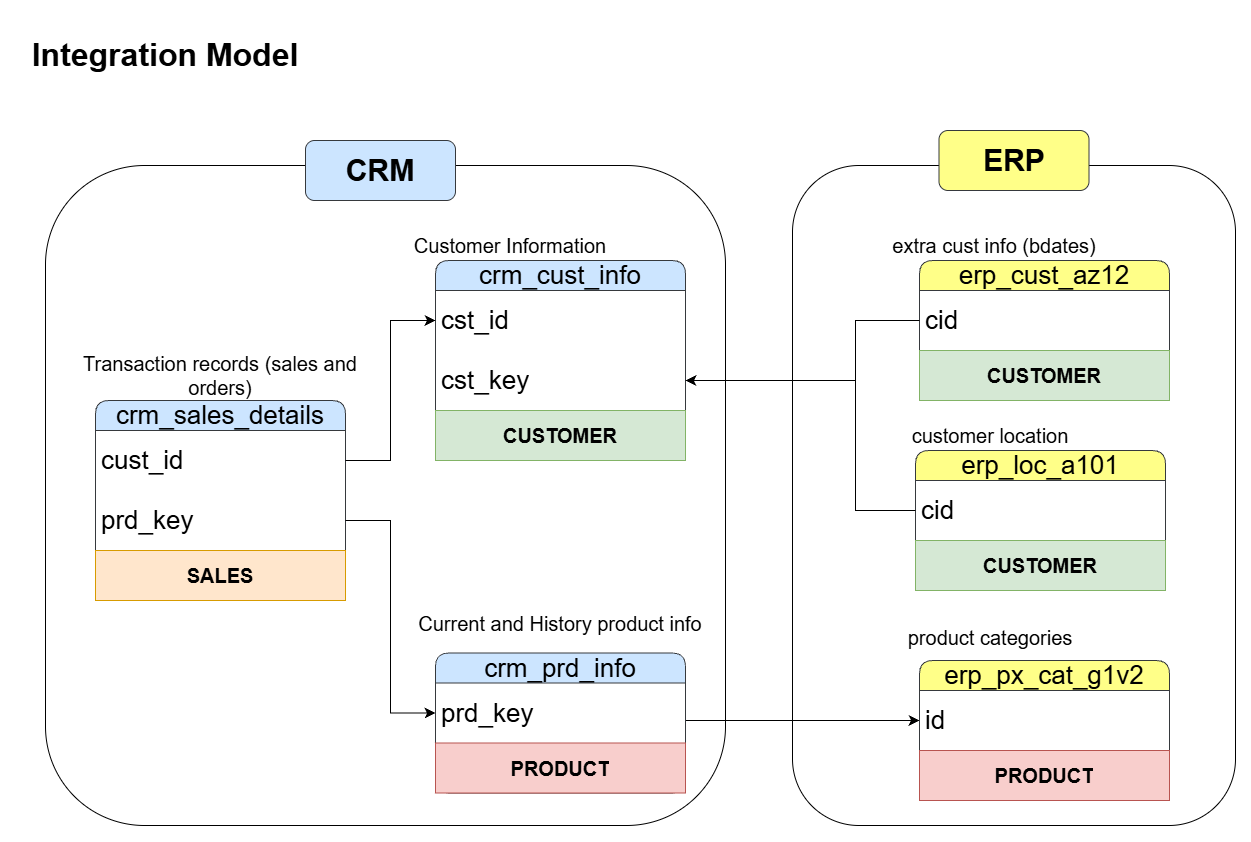

The diagram above was exported from draw.io. Its source (the exported page's mxGraphModel, read from the mxfile embedded in the PNG):
<mxGraphModel dx="3219" dy="2219" grid="1" gridSize="10" guides="1" tooltips="1" connect="1" arrows="1" fold="1" page="1" pageScale="1" pageWidth="827" pageHeight="1169" math="0" shadow="0">
  <root>
    <mxCell id="0" />
    <mxCell id="1" parent="0" />
    <mxCell id="5HUVG6yyfLnMOiNhd0H0-34" parent="1" style="rounded=1;whiteSpace=wrap;html=1;fillColor=none;" value="" vertex="1">
      <mxGeometry height="660" width="680" x="80" y="215" as="geometry" />
    </mxCell>
    <mxCell id="5HUVG6yyfLnMOiNhd0H0-37" parent="1" style="rounded=1;whiteSpace=wrap;html=1;fillColor=none;" value="" vertex="1">
      <mxGeometry height="660" width="443" x="827" y="215" as="geometry" />
    </mxCell>
    <mxCell id="5HUVG6yyfLnMOiNhd0H0-1" parent="1" style="text;html=1;whiteSpace=wrap;strokeColor=none;fillColor=none;align=center;verticalAlign=middle;rounded=0;fontSize=16;" value="&lt;h1&gt;Integration Model&lt;/h1&gt;" vertex="1">
      <mxGeometry height="30" width="300" x="50" y="90" as="geometry" />
    </mxCell>
    <mxCell id="5HUVG6yyfLnMOiNhd0H0-2" parent="1" style="swimlane;fontStyle=0;childLayout=stackLayout;horizontal=1;startSize=30;horizontalStack=0;resizeParent=1;resizeParentMax=0;resizeLast=0;collapsible=1;marginBottom=0;whiteSpace=wrap;html=1;fillColor=#cce5ff;strokeColor=#36393d;fontSize=26;rounded=1;roundedPerimeter=1;" value="&lt;font&gt;crm_cust_info&lt;/font&gt;" vertex="1">
      <mxGeometry height="200" width="250" x="470" y="310" as="geometry" />
    </mxCell>
    <mxCell id="5HUVG6yyfLnMOiNhd0H0-3" parent="5HUVG6yyfLnMOiNhd0H0-2" style="text;strokeColor=none;fillColor=none;align=left;verticalAlign=middle;spacingLeft=4;spacingRight=4;overflow=hidden;points=[[0,0.5],[1,0.5]];portConstraint=eastwest;rotatable=0;whiteSpace=wrap;html=1;fontSize=26;" value="cst_id" vertex="1">
      <mxGeometry height="60" width="250" y="30" as="geometry" />
    </mxCell>
    <mxCell id="5HUVG6yyfLnMOiNhd0H0-23" parent="5HUVG6yyfLnMOiNhd0H0-2" style="text;strokeColor=none;fillColor=none;align=left;verticalAlign=middle;spacingLeft=4;spacingRight=4;overflow=hidden;points=[[0,0.5],[1,0.5]];portConstraint=eastwest;rotatable=0;whiteSpace=wrap;html=1;fontSize=26;" value="cst_key" vertex="1">
      <mxGeometry height="60" width="250" y="90" as="geometry" />
    </mxCell>
    <mxCell id="-h-ZSa4zW3w2vdh3oTrh-9" parent="5HUVG6yyfLnMOiNhd0H0-2" style="text;html=1;strokeColor=#82b366;fillColor=#d5e8d4;align=center;verticalAlign=middle;whiteSpace=wrap;overflow=hidden;" value="&lt;span style=&quot;font-size: 20px;&quot;&gt;&lt;b&gt;CUSTOMER&lt;/b&gt;&lt;/span&gt;" vertex="1">
      <mxGeometry height="50" width="250" y="150" as="geometry" />
    </mxCell>
    <mxCell id="5HUVG6yyfLnMOiNhd0H0-6" parent="1" style="text;html=1;whiteSpace=wrap;strokeColor=none;fillColor=none;align=center;verticalAlign=middle;rounded=0;fontSize=16;" value="&lt;font style=&quot;font-size: 20px;&quot;&gt;Customer Information&lt;/font&gt;" vertex="1">
      <mxGeometry height="30" width="210" x="440" y="280" as="geometry" />
    </mxCell>
    <mxCell id="5HUVG6yyfLnMOiNhd0H0-9" parent="1" style="text;html=1;whiteSpace=wrap;strokeColor=none;fillColor=none;align=center;verticalAlign=middle;rounded=0;fontSize=16;" value="&lt;font style=&quot;font-size: 20px;&quot;&gt;Current and History product info&lt;/font&gt;" vertex="1">
      <mxGeometry height="30" width="300" x="445" y="657.5" as="geometry" />
    </mxCell>
    <mxCell id="5HUVG6yyfLnMOiNhd0H0-33" edge="1" parent="1" source="5HUVG6yyfLnMOiNhd0H0-11" style="edgeStyle=orthogonalEdgeStyle;rounded=0;orthogonalLoop=1;jettySize=auto;html=1;entryX=0;entryY=0.5;entryDx=0;entryDy=0;fontSize=12;startSize=8;endSize=8;" target="5HUVG6yyfLnMOiNhd0H0-31">
      <mxGeometry relative="1" as="geometry">
        <Array as="points">
          <mxPoint x="790" y="770" />
          <mxPoint x="790" y="770" />
        </Array>
      </mxGeometry>
    </mxCell>
    <mxCell id="5HUVG6yyfLnMOiNhd0H0-11" parent="1" style="swimlane;fontStyle=0;childLayout=stackLayout;horizontal=1;startSize=30;horizontalStack=0;resizeParent=1;resizeParentMax=0;resizeLast=0;collapsible=1;marginBottom=0;whiteSpace=wrap;html=1;fillColor=#cce5ff;strokeColor=#36393d;fontSize=26;rounded=1;roundedPerimeter=1;" value="&lt;font&gt;crm_prd_info&lt;/font&gt;" vertex="1">
      <mxGeometry height="140" width="250" x="470" y="702.5" as="geometry" />
    </mxCell>
    <mxCell id="5HUVG6yyfLnMOiNhd0H0-12" parent="5HUVG6yyfLnMOiNhd0H0-11" style="text;strokeColor=none;fillColor=none;align=left;verticalAlign=middle;spacingLeft=4;spacingRight=4;overflow=hidden;points=[[0,0.5],[1,0.5]];portConstraint=eastwest;rotatable=0;whiteSpace=wrap;html=1;fontSize=26;" value="prd_key" vertex="1">
      <mxGeometry height="60" width="250" y="30" as="geometry" />
    </mxCell>
    <mxCell id="-h-ZSa4zW3w2vdh3oTrh-2" parent="5HUVG6yyfLnMOiNhd0H0-11" style="text;html=1;strokeColor=#b85450;fillColor=#f8cecc;align=center;verticalAlign=middle;whiteSpace=wrap;overflow=hidden;" value="&lt;span style=&quot;font-size: 20px;&quot;&gt;&lt;b&gt;PRODUCT&lt;/b&gt;&lt;/span&gt;" vertex="1">
      <mxGeometry height="50" width="250" y="90" as="geometry" />
    </mxCell>
    <mxCell id="5HUVG6yyfLnMOiNhd0H0-13" parent="1" style="text;html=1;whiteSpace=wrap;strokeColor=none;fillColor=none;align=center;verticalAlign=middle;rounded=0;fontSize=16;" value="&lt;font style=&quot;font-size: 20px;&quot;&gt;Transaction records (sales and orders)&lt;/font&gt;" vertex="1">
      <mxGeometry height="30" width="300" x="105" y="410" as="geometry" />
    </mxCell>
    <mxCell id="5HUVG6yyfLnMOiNhd0H0-14" parent="1" style="swimlane;fontStyle=0;childLayout=stackLayout;horizontal=1;startSize=30;horizontalStack=0;resizeParent=1;resizeParentMax=0;resizeLast=0;collapsible=1;marginBottom=0;whiteSpace=wrap;html=1;fillColor=#cce5ff;strokeColor=#36393d;fontSize=26;rounded=1;roundedPerimeter=1;" value="&lt;font&gt;crm_sales_details&lt;/font&gt;" vertex="1">
      <mxGeometry height="200" width="250" x="130" y="450" as="geometry" />
    </mxCell>
    <mxCell id="5HUVG6yyfLnMOiNhd0H0-15" parent="5HUVG6yyfLnMOiNhd0H0-14" style="text;strokeColor=none;fillColor=none;align=left;verticalAlign=middle;spacingLeft=4;spacingRight=4;overflow=hidden;points=[[0,0.5],[1,0.5]];portConstraint=eastwest;rotatable=0;whiteSpace=wrap;html=1;fontSize=26;" value="cust_id" vertex="1">
      <mxGeometry height="60" width="250" y="30" as="geometry" />
    </mxCell>
    <mxCell id="5HUVG6yyfLnMOiNhd0H0-17" parent="5HUVG6yyfLnMOiNhd0H0-14" style="text;strokeColor=none;fillColor=none;align=left;verticalAlign=middle;spacingLeft=4;spacingRight=4;overflow=hidden;points=[[0,0.5],[1,0.5]];portConstraint=eastwest;rotatable=0;whiteSpace=wrap;html=1;fontSize=26;" value="prd_key" vertex="1">
      <mxGeometry height="60" width="250" y="90" as="geometry" />
    </mxCell>
    <mxCell id="-h-ZSa4zW3w2vdh3oTrh-1" parent="5HUVG6yyfLnMOiNhd0H0-14" style="text;html=1;strokeColor=#d79b00;fillColor=#ffe6cc;align=center;verticalAlign=middle;whiteSpace=wrap;overflow=hidden;" value="&lt;span style=&quot;font-size: 20px;&quot;&gt;&lt;b&gt;SALES&lt;/b&gt;&lt;/span&gt;" vertex="1">
      <mxGeometry height="50" width="250" y="150" as="geometry" />
    </mxCell>
    <mxCell id="5HUVG6yyfLnMOiNhd0H0-18" edge="1" parent="1" source="5HUVG6yyfLnMOiNhd0H0-17" style="edgeStyle=orthogonalEdgeStyle;rounded=0;orthogonalLoop=1;jettySize=auto;html=1;entryX=0;entryY=0.5;entryDx=0;entryDy=0;fontSize=12;startSize=8;endSize=8;" target="5HUVG6yyfLnMOiNhd0H0-12">
      <mxGeometry relative="1" as="geometry" />
    </mxCell>
    <mxCell id="5HUVG6yyfLnMOiNhd0H0-19" edge="1" parent="1" source="5HUVG6yyfLnMOiNhd0H0-15" style="edgeStyle=orthogonalEdgeStyle;rounded=0;orthogonalLoop=1;jettySize=auto;html=1;entryX=0;entryY=0.5;entryDx=0;entryDy=0;fontSize=12;startSize=8;endSize=8;" target="5HUVG6yyfLnMOiNhd0H0-3">
      <mxGeometry relative="1" as="geometry" />
    </mxCell>
    <mxCell id="5HUVG6yyfLnMOiNhd0H0-20" parent="1" style="swimlane;fontStyle=0;childLayout=stackLayout;horizontal=1;startSize=30;horizontalStack=0;resizeParent=1;resizeParentMax=0;resizeLast=0;collapsible=1;marginBottom=0;whiteSpace=wrap;html=1;fillColor=#ffff88;strokeColor=#36393d;fontSize=26;rounded=1;roundedPerimeter=1;" value="&lt;font&gt;erp_cust_az12&lt;/font&gt;" vertex="1">
      <mxGeometry height="140" width="250" x="954" y="310" as="geometry" />
    </mxCell>
    <mxCell id="5HUVG6yyfLnMOiNhd0H0-21" parent="5HUVG6yyfLnMOiNhd0H0-20" style="text;strokeColor=none;fillColor=none;align=left;verticalAlign=middle;spacingLeft=4;spacingRight=4;overflow=hidden;points=[[0,0.5],[1,0.5]];portConstraint=eastwest;rotatable=0;whiteSpace=wrap;html=1;fontSize=26;" value="cid" vertex="1">
      <mxGeometry height="60" width="250" y="30" as="geometry" />
    </mxCell>
    <mxCell id="-h-ZSa4zW3w2vdh3oTrh-10" parent="5HUVG6yyfLnMOiNhd0H0-20" style="text;html=1;strokeColor=#82b366;fillColor=#d5e8d4;align=center;verticalAlign=middle;whiteSpace=wrap;overflow=hidden;" value="&lt;span style=&quot;font-size: 20px;&quot;&gt;&lt;b&gt;CUSTOMER&lt;/b&gt;&lt;/span&gt;" vertex="1">
      <mxGeometry height="50" width="250" y="90" as="geometry" />
    </mxCell>
    <mxCell id="5HUVG6yyfLnMOiNhd0H0-22" parent="1" style="text;html=1;whiteSpace=wrap;strokeColor=none;fillColor=none;align=center;verticalAlign=middle;rounded=0;fontSize=16;" value="&lt;font style=&quot;font-size: 20px;&quot;&gt;extra cust info (bdates)&lt;/font&gt;" vertex="1">
      <mxGeometry height="30" width="210" x="924" y="280" as="geometry" />
    </mxCell>
    <mxCell id="5HUVG6yyfLnMOiNhd0H0-26" parent="1" style="swimlane;fontStyle=0;childLayout=stackLayout;horizontal=1;startSize=30;horizontalStack=0;resizeParent=1;resizeParentMax=0;resizeLast=0;collapsible=1;marginBottom=0;whiteSpace=wrap;html=1;fillColor=#ffff88;strokeColor=#36393d;fontSize=26;rounded=1;roundedPerimeter=1;" value="&lt;font&gt;erp_loc_a101&lt;/font&gt;" vertex="1">
      <mxGeometry height="140" width="250" x="950" y="500" as="geometry" />
    </mxCell>
    <mxCell id="5HUVG6yyfLnMOiNhd0H0-27" parent="5HUVG6yyfLnMOiNhd0H0-26" style="text;strokeColor=none;fillColor=none;align=left;verticalAlign=middle;spacingLeft=4;spacingRight=4;overflow=hidden;points=[[0,0.5],[1,0.5]];portConstraint=eastwest;rotatable=0;whiteSpace=wrap;html=1;fontSize=26;" value="cid" vertex="1">
      <mxGeometry height="60" width="250" y="30" as="geometry" />
    </mxCell>
    <mxCell id="-h-ZSa4zW3w2vdh3oTrh-11" parent="5HUVG6yyfLnMOiNhd0H0-26" style="text;html=1;strokeColor=#82b366;fillColor=#d5e8d4;align=center;verticalAlign=middle;whiteSpace=wrap;overflow=hidden;" value="&lt;span style=&quot;font-size: 20px;&quot;&gt;&lt;b&gt;CUSTOMER&lt;/b&gt;&lt;/span&gt;" vertex="1">
      <mxGeometry height="50" width="250" y="90" as="geometry" />
    </mxCell>
    <mxCell id="5HUVG6yyfLnMOiNhd0H0-28" parent="1" style="text;html=1;whiteSpace=wrap;strokeColor=none;fillColor=none;align=center;verticalAlign=middle;rounded=0;fontSize=16;" value="&lt;font style=&quot;font-size: 20px;&quot;&gt;customer location&lt;/font&gt;" vertex="1">
      <mxGeometry height="30" width="210" x="920" y="470" as="geometry" />
    </mxCell>
    <mxCell id="5HUVG6yyfLnMOiNhd0H0-30" parent="1" style="swimlane;fontStyle=0;childLayout=stackLayout;horizontal=1;startSize=30;horizontalStack=0;resizeParent=1;resizeParentMax=0;resizeLast=0;collapsible=1;marginBottom=0;whiteSpace=wrap;html=1;fillColor=#ffff88;strokeColor=#36393d;fontSize=26;rounded=1;roundedPerimeter=1;" value="&lt;font&gt;erp_px_cat_g1v2&lt;/font&gt;" vertex="1">
      <mxGeometry height="140" width="250" x="954" y="710" as="geometry" />
    </mxCell>
    <mxCell id="5HUVG6yyfLnMOiNhd0H0-31" parent="5HUVG6yyfLnMOiNhd0H0-30" style="text;strokeColor=none;fillColor=none;align=left;verticalAlign=middle;spacingLeft=4;spacingRight=4;overflow=hidden;points=[[0,0.5],[1,0.5]];portConstraint=eastwest;rotatable=0;whiteSpace=wrap;html=1;fontSize=26;" value="id" vertex="1">
      <mxGeometry height="60" width="250" y="30" as="geometry" />
    </mxCell>
    <mxCell id="-h-ZSa4zW3w2vdh3oTrh-4" parent="5HUVG6yyfLnMOiNhd0H0-30" style="text;html=1;strokeColor=#b85450;fillColor=#f8cecc;align=center;verticalAlign=middle;whiteSpace=wrap;overflow=hidden;" value="&lt;span style=&quot;font-size: 20px;&quot;&gt;&lt;b&gt;PRODUCT&lt;/b&gt;&lt;/span&gt;" vertex="1">
      <mxGeometry height="50" width="250" y="90" as="geometry" />
    </mxCell>
    <mxCell id="5HUVG6yyfLnMOiNhd0H0-32" parent="1" style="text;html=1;whiteSpace=wrap;strokeColor=none;fillColor=none;align=center;verticalAlign=middle;rounded=0;fontSize=16;" value="&lt;font style=&quot;font-size: 20px;&quot;&gt;product categories&lt;/font&gt;" vertex="1">
      <mxGeometry height="30" width="210" x="920" y="672.5" as="geometry" />
    </mxCell>
    <mxCell id="5HUVG6yyfLnMOiNhd0H0-36" parent="1" style="whiteSpace=wrap;html=1;rounded=1;roundedPerimeter=1;fillColor=#cce5ff;strokeColor=#36393d;" value="&lt;font style=&quot;font-size: 30px;&quot;&gt;&lt;b&gt;CRM&lt;/b&gt;&lt;/font&gt;" vertex="1">
      <mxGeometry height="60" width="150" x="340" y="190" as="geometry" />
    </mxCell>
    <mxCell id="5HUVG6yyfLnMOiNhd0H0-38" parent="1" style="whiteSpace=wrap;html=1;rounded=1;roundedPerimeter=1;fillColor=#ffff88;strokeColor=#36393d;" value="&lt;font style=&quot;font-size: 30px;&quot;&gt;&lt;b&gt;ERP&lt;/b&gt;&lt;/font&gt;" vertex="1">
      <mxGeometry height="60" width="150" x="973.5" y="180" as="geometry" />
    </mxCell>
    <mxCell id="5HUVG6yyfLnMOiNhd0H0-41" edge="1" parent="1" source="5HUVG6yyfLnMOiNhd0H0-21" style="edgeStyle=orthogonalEdgeStyle;rounded=0;orthogonalLoop=1;jettySize=auto;html=1;entryX=1;entryY=0.5;entryDx=0;entryDy=0;fontSize=12;startSize=8;endSize=8;" target="5HUVG6yyfLnMOiNhd0H0-23">
      <mxGeometry relative="1" as="geometry">
        <Array as="points">
          <mxPoint x="890" y="370" />
          <mxPoint x="890" y="430" />
        </Array>
      </mxGeometry>
    </mxCell>
    <mxCell id="5HUVG6yyfLnMOiNhd0H0-43" edge="1" parent="1" source="5HUVG6yyfLnMOiNhd0H0-27" style="edgeStyle=orthogonalEdgeStyle;rounded=0;orthogonalLoop=1;jettySize=auto;html=1;entryX=1;entryY=0.5;entryDx=0;entryDy=0;fontSize=12;startSize=8;endSize=8;" target="5HUVG6yyfLnMOiNhd0H0-23">
      <mxGeometry relative="1" as="geometry">
        <Array as="points">
          <mxPoint x="890" y="560" />
          <mxPoint x="890" y="430" />
        </Array>
      </mxGeometry>
    </mxCell>
  </root>
</mxGraphModel>